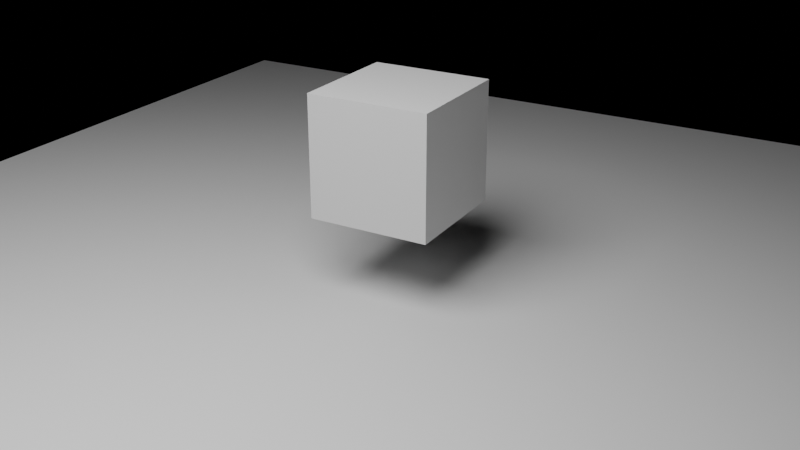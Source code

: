 # Source: music_animation_multilevel.blend  (saved by Blender 5.2.45; exported with 4.5.12 LTS)
import bpy
from mathutils import Matrix  # noqa: F401  (used for matrix-valued properties, if any)

bpy.ops.wm.read_factory_settings(use_empty=True)
scene = bpy.context.scene
scene.name = 'Scene.001'

# ---- cameras
cam_camera_001 = bpy.data.cameras.new('Camera.001')

# ---- lights
light_area_001 = bpy.data.lights.new('Area.001', 'AREA')
light_area_001.energy = 500.0
light_area_001.shape = 'DISK'
light_area_001.size = 5.0
light_area_001.size_y = 1.0

# ---- meshes
me_plane_001 = bpy.data.meshes.new('Plane.001')
me_plane_001.from_pydata([(-5.0, -5.0, 0.0), (5.0, -5.0, 0.0), (-5.0, 5.0, 0.0), (5.0, 5.0, 0.0)], [], [(0, 1, 3, 2)])
_uv = me_plane_001.uv_layers.new(name='UVMap')
_uv.uv.foreach_set('vector', [0.0, 0.0, 1.0, 0.0, 1.0, 1.0, 0.0, 1.0])
me_plane_001.update()
me_cube_001 = bpy.data.meshes.new('Cube.001')
me_cube_001.from_pydata([(-0.5, -0.5, -0.5), (-0.5, -0.5, 0.5), (-0.5, 0.5, -0.5), (-0.5, 0.5, 0.5), (0.5, -0.5, -0.5), (0.5, -0.5, 0.5), (0.5, 0.5, -0.5), (0.5, 0.5, 0.5)], [], [(0, 1, 3, 2), (2, 3, 7, 6), (6, 7, 5, 4), (4, 5, 1, 0), (2, 6, 4, 0), (7, 3, 1, 5)])
_uv = me_cube_001.uv_layers.new(name='UVMap')
_uv.uv.foreach_set('vector', [0.375, 0.0, 0.625, 0.0, 0.625, 0.25, 0.375, 0.25, 0.375, 0.25, 0.625, 0.25, 0.625, 0.5, 0.375, 0.5, 0.375, 0.5, 0.625, 0.5, 0.625, 0.75, 0.375, 0.75, 0.375, 0.75, 0.625, 0.75, 0.625, 1.0, 0.375, 1.0, 0.125, 0.5, 0.375, 0.5, 0.375, 0.75, 0.125, 0.75, 0.625, 0.5, 0.875, 0.5, 0.875, 0.75, 0.625, 0.75])
me_cube_001.update()

# ---- objects
ob_floor_001 = bpy.data.objects.new('Floor.001', me_plane_001)
ob_beatdrivencube_001 = bpy.data.objects.new('BeatDrivenCube.001', me_cube_001)
ob_democamera_001 = bpy.data.objects.new('DemoCamera.001', cam_camera_001)
ob_demolight_001 = bpy.data.objects.new('DemoLight.001', light_area_001)

# ---- transforms, parenting, visibility, modifiers, constraints
ob_floor_001.location = (0.0, 0.0, 0.0)
ob_beatdrivencube_001.location = (0.0, 0.0, 1.135)
ob_democamera_001.location = (4.0, -7.0, 4.0)
ob_democamera_001.rotation_euler = (1.161, -9.832e-09, 0.5191)
ob_demolight_001.location = (0.0, -4.0, 6.0)

# ---- collection membership
scene.collection.objects.link(ob_floor_001)
scene.collection.objects.link(ob_beatdrivencube_001)
scene.collection.objects.link(ob_democamera_001)
scene.collection.objects.link(ob_demolight_001)

# ---- scene / render settings (as saved in the file)
scene.camera = ob_democamera_001
scene.frame_start = 1; scene.frame_end = 633; scene.frame_set(275)
scene.render.engine = 'BLENDER_EEVEE_NEXT'
scene.render.image_settings.file_format = 'FFMPEG'
scene.render.image_settings.color_mode = 'RGB'
scene.render.image_settings.exr_codec = 'NONE'
scene.render.fps = 30
scene.render.use_bake_clear = False
scene.render.bake_margin = 0
scene.render.bake_bias = 0.0
scene.render.bake_samples = 0
scene.render.simplify_subdivision_render = 0
scene.render.simplify_child_particles_render = 0.0
scene.render.compositor_device = 'GPU'
scene.eevee.use_volume_custom_range = False
scene.eevee.gtao_distance = 0.0
scene.eevee.use_fast_gi = False
scene.eevee.fast_gi_thickness_near = 0.1
scene.eevee.fast_gi_thickness_far = 0.0
scene.eevee.ray_tracing_options.screen_trace_thickness = 0.1
bpy.context.view_layer.update()
